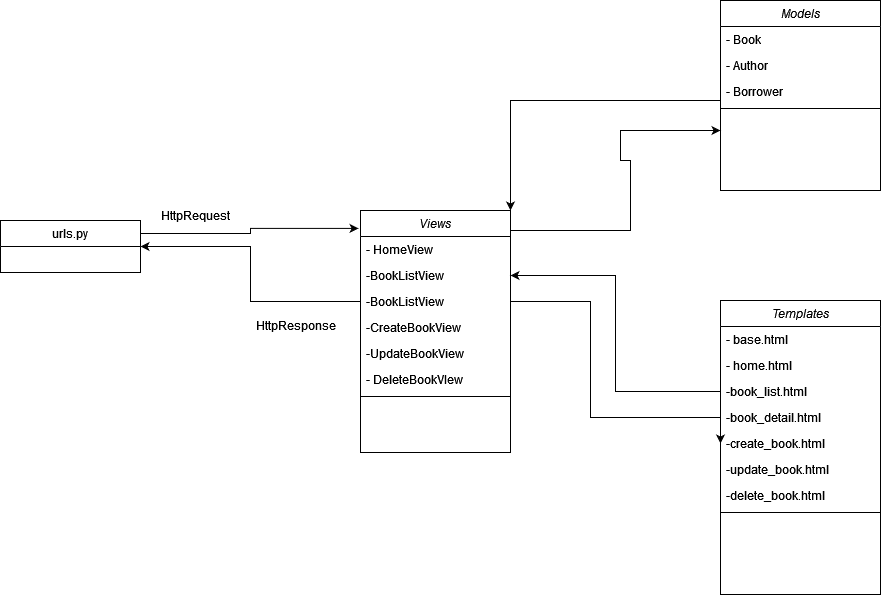

The diagram above was exported from draw.io. Its source (the exported page's mxGraphModel, read from the mxfile embedded in the PNG):
<mxGraphModel dx="2246" dy="2226" grid="1" gridSize="10" guides="1" tooltips="1" connect="1" arrows="1" fold="1" page="1" pageScale="1" pageWidth="827" pageHeight="1169" math="0" shadow="0">
  <root>
    <mxCell id="WIyWlLk6GJQsqaUBKTNV-0" />
    <mxCell id="WIyWlLk6GJQsqaUBKTNV-1" parent="WIyWlLk6GJQsqaUBKTNV-0" />
    <mxCell id="1lBgH4YZ7r277mzVS2sS-21" value="Models" style="swimlane;fontStyle=2;align=center;verticalAlign=top;childLayout=stackLayout;horizontal=1;startSize=26;horizontalStack=0;resizeParent=1;resizeLast=0;collapsible=1;marginBottom=0;rounded=0;shadow=0;strokeWidth=1;" vertex="1" parent="WIyWlLk6GJQsqaUBKTNV-1">
      <mxGeometry x="1340" y="-500" width="160" height="190" as="geometry">
        <mxRectangle x="230" y="140" width="160" height="26" as="alternateBounds" />
      </mxGeometry>
    </mxCell>
    <mxCell id="1lBgH4YZ7r277mzVS2sS-22" value="- Book" style="text;align=left;verticalAlign=top;spacingLeft=4;spacingRight=4;overflow=hidden;rotatable=0;points=[[0,0.5],[1,0.5]];portConstraint=eastwest;" vertex="1" parent="1lBgH4YZ7r277mzVS2sS-21">
      <mxGeometry y="26" width="160" height="26" as="geometry" />
    </mxCell>
    <mxCell id="1lBgH4YZ7r277mzVS2sS-23" value="- Author" style="text;align=left;verticalAlign=top;spacingLeft=4;spacingRight=4;overflow=hidden;rotatable=0;points=[[0,0.5],[1,0.5]];portConstraint=eastwest;rounded=0;shadow=0;html=0;" vertex="1" parent="1lBgH4YZ7r277mzVS2sS-21">
      <mxGeometry y="52" width="160" height="26" as="geometry" />
    </mxCell>
    <mxCell id="1lBgH4YZ7r277mzVS2sS-24" value="- Borrower" style="text;align=left;verticalAlign=top;spacingLeft=4;spacingRight=4;overflow=hidden;rotatable=0;points=[[0,0.5],[1,0.5]];portConstraint=eastwest;rounded=0;shadow=0;html=0;" vertex="1" parent="1lBgH4YZ7r277mzVS2sS-21">
      <mxGeometry y="78" width="160" height="26" as="geometry" />
    </mxCell>
    <mxCell id="1lBgH4YZ7r277mzVS2sS-25" value="" style="line;html=1;strokeWidth=1;align=left;verticalAlign=middle;spacingTop=-1;spacingLeft=3;spacingRight=3;rotatable=0;labelPosition=right;points=[];portConstraint=eastwest;" vertex="1" parent="1lBgH4YZ7r277mzVS2sS-21">
      <mxGeometry y="104" width="160" height="8" as="geometry" />
    </mxCell>
    <mxCell id="1lBgH4YZ7r277mzVS2sS-29" value="Views" style="swimlane;fontStyle=2;align=center;verticalAlign=top;childLayout=stackLayout;horizontal=1;startSize=26;horizontalStack=0;resizeParent=1;resizeLast=0;collapsible=1;marginBottom=0;rounded=0;shadow=0;strokeWidth=1;" vertex="1" parent="WIyWlLk6GJQsqaUBKTNV-1">
      <mxGeometry x="980" y="-290" width="150" height="242" as="geometry">
        <mxRectangle x="230" y="140" width="160" height="26" as="alternateBounds" />
      </mxGeometry>
    </mxCell>
    <mxCell id="1lBgH4YZ7r277mzVS2sS-30" value="- HomeView" style="text;align=left;verticalAlign=top;spacingLeft=4;spacingRight=4;overflow=hidden;rotatable=0;points=[[0,0.5],[1,0.5]];portConstraint=eastwest;" vertex="1" parent="1lBgH4YZ7r277mzVS2sS-29">
      <mxGeometry y="26" width="150" height="26" as="geometry" />
    </mxCell>
    <mxCell id="1lBgH4YZ7r277mzVS2sS-31" value="-BookListView" style="text;align=left;verticalAlign=top;spacingLeft=4;spacingRight=4;overflow=hidden;rotatable=0;points=[[0,0.5],[1,0.5]];portConstraint=eastwest;rounded=0;shadow=0;html=0;" vertex="1" parent="1lBgH4YZ7r277mzVS2sS-29">
      <mxGeometry y="52" width="150" height="26" as="geometry" />
    </mxCell>
    <mxCell id="1lBgH4YZ7r277mzVS2sS-47" value="-BookListView" style="text;align=left;verticalAlign=top;spacingLeft=4;spacingRight=4;overflow=hidden;rotatable=0;points=[[0,0.5],[1,0.5]];portConstraint=eastwest;rounded=0;shadow=0;html=0;" vertex="1" parent="1lBgH4YZ7r277mzVS2sS-29">
      <mxGeometry y="78" width="150" height="26" as="geometry" />
    </mxCell>
    <mxCell id="1lBgH4YZ7r277mzVS2sS-34" value="-CreateBookView" style="text;align=left;verticalAlign=top;spacingLeft=4;spacingRight=4;overflow=hidden;rotatable=0;points=[[0,0.5],[1,0.5]];portConstraint=eastwest;" vertex="1" parent="1lBgH4YZ7r277mzVS2sS-29">
      <mxGeometry y="104" width="150" height="26" as="geometry" />
    </mxCell>
    <mxCell id="1lBgH4YZ7r277mzVS2sS-48" value="-UpdateBookView&#10;" style="text;align=left;verticalAlign=top;spacingLeft=4;spacingRight=4;overflow=hidden;rotatable=0;points=[[0,0.5],[1,0.5]];portConstraint=eastwest;" vertex="1" parent="1lBgH4YZ7r277mzVS2sS-29">
      <mxGeometry y="130" width="150" height="26" as="geometry" />
    </mxCell>
    <mxCell id="1lBgH4YZ7r277mzVS2sS-49" value="- DeleteBookVIew" style="text;align=left;verticalAlign=top;spacingLeft=4;spacingRight=4;overflow=hidden;rotatable=0;points=[[0,0.5],[1,0.5]];portConstraint=eastwest;" vertex="1" parent="1lBgH4YZ7r277mzVS2sS-29">
      <mxGeometry y="156" width="150" height="26" as="geometry" />
    </mxCell>
    <mxCell id="1lBgH4YZ7r277mzVS2sS-33" value="" style="line;html=1;strokeWidth=1;align=left;verticalAlign=middle;spacingTop=-1;spacingLeft=3;spacingRight=3;rotatable=0;labelPosition=right;points=[];portConstraint=eastwest;" vertex="1" parent="1lBgH4YZ7r277mzVS2sS-29">
      <mxGeometry y="182" width="150" height="8" as="geometry" />
    </mxCell>
    <mxCell id="1lBgH4YZ7r277mzVS2sS-37" value="Templates" style="swimlane;fontStyle=2;align=center;verticalAlign=top;childLayout=stackLayout;horizontal=1;startSize=26;horizontalStack=0;resizeParent=1;resizeLast=0;collapsible=1;marginBottom=0;rounded=0;shadow=0;strokeWidth=1;" vertex="1" parent="WIyWlLk6GJQsqaUBKTNV-1">
      <mxGeometry x="1340" y="-200" width="160" height="294" as="geometry">
        <mxRectangle x="230" y="140" width="160" height="26" as="alternateBounds" />
      </mxGeometry>
    </mxCell>
    <mxCell id="1lBgH4YZ7r277mzVS2sS-38" value="- base.html" style="text;align=left;verticalAlign=top;spacingLeft=4;spacingRight=4;overflow=hidden;rotatable=0;points=[[0,0.5],[1,0.5]];portConstraint=eastwest;" vertex="1" parent="1lBgH4YZ7r277mzVS2sS-37">
      <mxGeometry y="26" width="160" height="26" as="geometry" />
    </mxCell>
    <mxCell id="1lBgH4YZ7r277mzVS2sS-39" value="- home.html&#10;" style="text;align=left;verticalAlign=top;spacingLeft=4;spacingRight=4;overflow=hidden;rotatable=0;points=[[0,0.5],[1,0.5]];portConstraint=eastwest;rounded=0;shadow=0;html=0;" vertex="1" parent="1lBgH4YZ7r277mzVS2sS-37">
      <mxGeometry y="52" width="160" height="26" as="geometry" />
    </mxCell>
    <mxCell id="1lBgH4YZ7r277mzVS2sS-40" value="-book_list.html" style="text;align=left;verticalAlign=top;spacingLeft=4;spacingRight=4;overflow=hidden;rotatable=0;points=[[0,0.5],[1,0.5]];portConstraint=eastwest;rounded=0;shadow=0;html=0;" vertex="1" parent="1lBgH4YZ7r277mzVS2sS-37">
      <mxGeometry y="78" width="160" height="26" as="geometry" />
    </mxCell>
    <mxCell id="1lBgH4YZ7r277mzVS2sS-50" value="-book_detail.html" style="text;align=left;verticalAlign=top;spacingLeft=4;spacingRight=4;overflow=hidden;rotatable=0;points=[[0,0.5],[1,0.5]];portConstraint=eastwest;rounded=0;shadow=0;html=0;" vertex="1" parent="1lBgH4YZ7r277mzVS2sS-37">
      <mxGeometry y="104" width="160" height="26" as="geometry" />
    </mxCell>
    <mxCell id="1lBgH4YZ7r277mzVS2sS-51" value="-create_book.html" style="text;align=left;verticalAlign=top;spacingLeft=4;spacingRight=4;overflow=hidden;rotatable=0;points=[[0,0.5],[1,0.5]];portConstraint=eastwest;rounded=0;shadow=0;html=0;" vertex="1" parent="1lBgH4YZ7r277mzVS2sS-37">
      <mxGeometry y="130" width="160" height="26" as="geometry" />
    </mxCell>
    <mxCell id="1lBgH4YZ7r277mzVS2sS-52" value="-update_book.html" style="text;align=left;verticalAlign=top;spacingLeft=4;spacingRight=4;overflow=hidden;rotatable=0;points=[[0,0.5],[1,0.5]];portConstraint=eastwest;rounded=0;shadow=0;html=0;" vertex="1" parent="1lBgH4YZ7r277mzVS2sS-37">
      <mxGeometry y="156" width="160" height="26" as="geometry" />
    </mxCell>
    <mxCell id="1lBgH4YZ7r277mzVS2sS-53" value="-delete_book.html" style="text;align=left;verticalAlign=top;spacingLeft=4;spacingRight=4;overflow=hidden;rotatable=0;points=[[0,0.5],[1,0.5]];portConstraint=eastwest;rounded=0;shadow=0;html=0;" vertex="1" parent="1lBgH4YZ7r277mzVS2sS-37">
      <mxGeometry y="182" width="160" height="26" as="geometry" />
    </mxCell>
    <mxCell id="1lBgH4YZ7r277mzVS2sS-41" value="" style="line;html=1;strokeWidth=1;align=left;verticalAlign=middle;spacingTop=-1;spacingLeft=3;spacingRight=3;rotatable=0;labelPosition=right;points=[];portConstraint=eastwest;" vertex="1" parent="1lBgH4YZ7r277mzVS2sS-37">
      <mxGeometry y="208" width="160" height="8" as="geometry" />
    </mxCell>
    <mxCell id="1lBgH4YZ7r277mzVS2sS-63" style="edgeStyle=orthogonalEdgeStyle;rounded=0;orthogonalLoop=1;jettySize=auto;html=1;exitX=0;exitY=0.5;exitDx=0;exitDy=0;entryX=1;entryY=0;entryDx=0;entryDy=0;" edge="1" parent="WIyWlLk6GJQsqaUBKTNV-1" source="1lBgH4YZ7r277mzVS2sS-23" target="1lBgH4YZ7r277mzVS2sS-29">
      <mxGeometry relative="1" as="geometry">
        <Array as="points">
          <mxPoint x="1310" y="-400" />
          <mxPoint x="1160" y="-400" />
        </Array>
      </mxGeometry>
    </mxCell>
    <mxCell id="1lBgH4YZ7r277mzVS2sS-64" style="edgeStyle=orthogonalEdgeStyle;rounded=0;orthogonalLoop=1;jettySize=auto;html=1;exitX=1;exitY=0.5;exitDx=0;exitDy=0;" edge="1" parent="WIyWlLk6GJQsqaUBKTNV-1" source="1lBgH4YZ7r277mzVS2sS-30">
      <mxGeometry relative="1" as="geometry">
        <mxPoint x="1340" y="-370" as="targetPoint" />
        <Array as="points">
          <mxPoint x="1130" y="-270" />
          <mxPoint x="1250" y="-270" />
          <mxPoint x="1250" y="-340" />
          <mxPoint x="1240" y="-340" />
        </Array>
      </mxGeometry>
    </mxCell>
    <mxCell id="1lBgH4YZ7r277mzVS2sS-65" style="edgeStyle=orthogonalEdgeStyle;rounded=0;orthogonalLoop=1;jettySize=auto;html=1;exitX=0;exitY=0.5;exitDx=0;exitDy=0;entryX=1;entryY=0.5;entryDx=0;entryDy=0;" edge="1" parent="WIyWlLk6GJQsqaUBKTNV-1" source="1lBgH4YZ7r277mzVS2sS-40" target="1lBgH4YZ7r277mzVS2sS-31">
      <mxGeometry relative="1" as="geometry" />
    </mxCell>
    <mxCell id="1lBgH4YZ7r277mzVS2sS-66" style="edgeStyle=orthogonalEdgeStyle;rounded=0;orthogonalLoop=1;jettySize=auto;html=1;exitX=1;exitY=0.5;exitDx=0;exitDy=0;entryX=0;entryY=0.5;entryDx=0;entryDy=0;" edge="1" parent="WIyWlLk6GJQsqaUBKTNV-1" source="1lBgH4YZ7r277mzVS2sS-47" target="1lBgH4YZ7r277mzVS2sS-51">
      <mxGeometry relative="1" as="geometry">
        <Array as="points">
          <mxPoint x="1210" y="-199" />
          <mxPoint x="1210" y="-83" />
        </Array>
      </mxGeometry>
    </mxCell>
    <mxCell id="1lBgH4YZ7r277mzVS2sS-71" style="edgeStyle=orthogonalEdgeStyle;rounded=0;orthogonalLoop=1;jettySize=auto;html=1;exitX=1;exitY=0.25;exitDx=0;exitDy=0;entryX=-0.013;entryY=0.074;entryDx=0;entryDy=0;entryPerimeter=0;" edge="1" parent="WIyWlLk6GJQsqaUBKTNV-1" source="1lBgH4YZ7r277mzVS2sS-67" target="1lBgH4YZ7r277mzVS2sS-29">
      <mxGeometry relative="1" as="geometry" />
    </mxCell>
    <mxCell id="1lBgH4YZ7r277mzVS2sS-67" value="&lt;div&gt;urls.py&lt;/div&gt;" style="swimlane;fontStyle=0;childLayout=stackLayout;horizontal=1;startSize=26;fillColor=none;horizontalStack=0;resizeParent=1;resizeParentMax=0;resizeLast=0;collapsible=1;marginBottom=0;whiteSpace=wrap;html=1;" vertex="1" parent="WIyWlLk6GJQsqaUBKTNV-1">
      <mxGeometry x="620" y="-280" width="140" height="52" as="geometry" />
    </mxCell>
    <mxCell id="1lBgH4YZ7r277mzVS2sS-72" style="edgeStyle=orthogonalEdgeStyle;rounded=0;orthogonalLoop=1;jettySize=auto;html=1;exitX=0;exitY=0.5;exitDx=0;exitDy=0;entryX=1;entryY=0.5;entryDx=0;entryDy=0;" edge="1" parent="WIyWlLk6GJQsqaUBKTNV-1" source="1lBgH4YZ7r277mzVS2sS-47" target="1lBgH4YZ7r277mzVS2sS-67">
      <mxGeometry relative="1" as="geometry" />
    </mxCell>
    <mxCell id="1lBgH4YZ7r277mzVS2sS-74" value="HttpRequest" style="text;html=1;align=center;verticalAlign=middle;resizable=0;points=[];autosize=1;strokeColor=none;fillColor=none;" vertex="1" parent="WIyWlLk6GJQsqaUBKTNV-1">
      <mxGeometry x="770" y="-300" width="90" height="30" as="geometry" />
    </mxCell>
    <mxCell id="1lBgH4YZ7r277mzVS2sS-75" value="&lt;div&gt;HttpResponse&lt;/div&gt;" style="text;html=1;align=center;verticalAlign=middle;resizable=0;points=[];autosize=1;strokeColor=none;fillColor=none;" vertex="1" parent="WIyWlLk6GJQsqaUBKTNV-1">
      <mxGeometry x="865" y="-190" width="100" height="30" as="geometry" />
    </mxCell>
  </root>
</mxGraphModel>